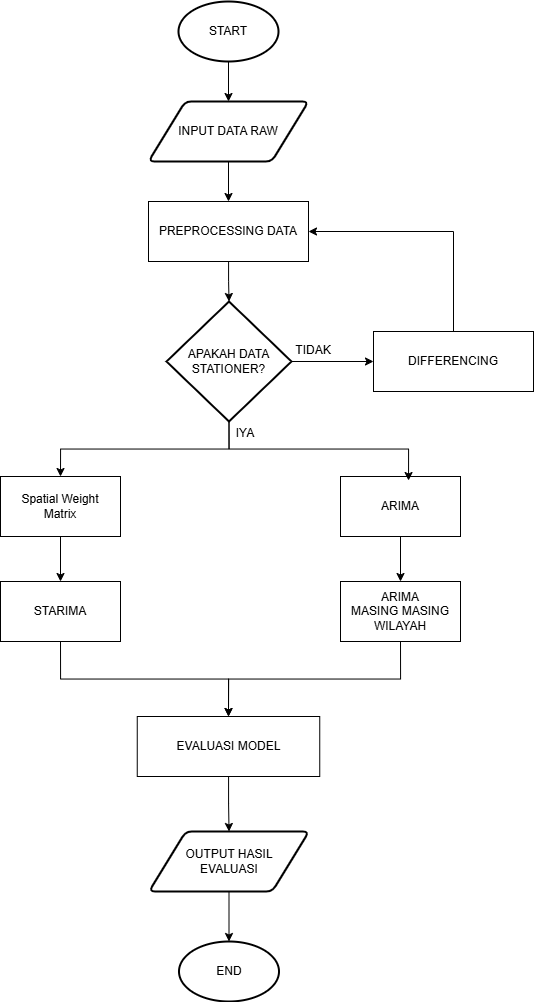

The diagram above was exported from draw.io. Its source (the exported page's mxGraphModel, read from the mxfile embedded in the PNG):
<mxGraphModel dx="2109" dy="1212" grid="1" gridSize="10" guides="1" tooltips="1" connect="1" arrows="1" fold="1" page="1" pageScale="1" pageWidth="850" pageHeight="1100" math="0" shadow="0">
  <root>
    <mxCell id="ayio7AzJ7tVLLh5N4-K0-0" />
    <mxCell id="ayio7AzJ7tVLLh5N4-K0-1" parent="ayio7AzJ7tVLLh5N4-K0-0" />
    <mxCell id="ayio7AzJ7tVLLh5N4-K0-2" edge="1" parent="ayio7AzJ7tVLLh5N4-K0-1" source="ayio7AzJ7tVLLh5N4-K0-3" style="edgeStyle=orthogonalEdgeStyle;rounded=0;orthogonalLoop=1;jettySize=auto;html=1;" target="ayio7AzJ7tVLLh5N4-K0-5" value="">
      <mxGeometry relative="1" as="geometry" />
    </mxCell>
    <mxCell id="ayio7AzJ7tVLLh5N4-K0-3" parent="ayio7AzJ7tVLLh5N4-K0-1" style="strokeWidth=2;html=1;shape=mxgraph.flowchart.start_1;whiteSpace=wrap;" value="START" vertex="1">
      <mxGeometry height="60" width="100" x="378" y="20" as="geometry" />
    </mxCell>
    <mxCell id="ayio7AzJ7tVLLh5N4-K0-4" edge="1" parent="ayio7AzJ7tVLLh5N4-K0-1" source="ayio7AzJ7tVLLh5N4-K0-5" style="edgeStyle=orthogonalEdgeStyle;rounded=0;orthogonalLoop=1;jettySize=auto;html=1;" target="ayio7AzJ7tVLLh5N4-K0-7" value="">
      <mxGeometry relative="1" as="geometry" />
    </mxCell>
    <mxCell id="ayio7AzJ7tVLLh5N4-K0-5" parent="ayio7AzJ7tVLLh5N4-K0-1" style="shape=parallelogram;html=1;strokeWidth=2;perimeter=parallelogramPerimeter;whiteSpace=wrap;rounded=1;arcSize=12;size=0.23;" value="INPUT DATA RAW" vertex="1">
      <mxGeometry height="60" width="160" x="348" y="120" as="geometry" />
    </mxCell>
    <mxCell id="ayio7AzJ7tVLLh5N4-K0-6" edge="1" parent="ayio7AzJ7tVLLh5N4-K0-1" source="ayio7AzJ7tVLLh5N4-K0-7" style="edgeStyle=orthogonalEdgeStyle;rounded=0;orthogonalLoop=1;jettySize=auto;html=1;" target="ayio7AzJ7tVLLh5N4-K0-12" value="">
      <mxGeometry relative="1" as="geometry" />
    </mxCell>
    <mxCell id="ayio7AzJ7tVLLh5N4-K0-7" parent="ayio7AzJ7tVLLh5N4-K0-1" style="rounded=0;whiteSpace=wrap;html=1;" value="PREPROCESSING DATA" vertex="1">
      <mxGeometry height="60" width="160" x="348" y="220" as="geometry" />
    </mxCell>
    <mxCell id="ayio7AzJ7tVLLh5N4-K0-8" edge="1" parent="ayio7AzJ7tVLLh5N4-K0-1" source="ayio7AzJ7tVLLh5N4-K0-12" style="edgeStyle=orthogonalEdgeStyle;rounded=0;orthogonalLoop=1;jettySize=auto;html=1;" target="ayio7AzJ7tVLLh5N4-K0-14" value="">
      <mxGeometry relative="1" as="geometry" />
    </mxCell>
    <mxCell id="ifoJzZx0sXHCHLDHT-nW-2" edge="1" parent="ayio7AzJ7tVLLh5N4-K0-1" source="ayio7AzJ7tVLLh5N4-K0-12" style="edgeStyle=orthogonalEdgeStyle;rounded=0;orthogonalLoop=1;jettySize=auto;html=1;exitX=0.5;exitY=1;exitDx=0;exitDy=0;exitPerimeter=0;entryX=0.5;entryY=0;entryDx=0;entryDy=0;" target="ifoJzZx0sXHCHLDHT-nW-0">
      <mxGeometry relative="1" as="geometry" />
    </mxCell>
    <mxCell id="ayio7AzJ7tVLLh5N4-K0-12" parent="ayio7AzJ7tVLLh5N4-K0-1" style="strokeWidth=2;html=1;shape=mxgraph.flowchart.decision;whiteSpace=wrap;" value="APAKAH DATA&lt;br&gt;STATIONER?" vertex="1">
      <mxGeometry height="120" width="125" x="366" y="320" as="geometry" />
    </mxCell>
    <mxCell id="ayio7AzJ7tVLLh5N4-K0-13" edge="1" parent="ayio7AzJ7tVLLh5N4-K0-1" source="ayio7AzJ7tVLLh5N4-K0-14" style="edgeStyle=orthogonalEdgeStyle;rounded=0;orthogonalLoop=1;jettySize=auto;html=1;exitX=0.5;exitY=0;exitDx=0;exitDy=0;entryX=1;entryY=0.5;entryDx=0;entryDy=0;" target="ayio7AzJ7tVLLh5N4-K0-7">
      <mxGeometry relative="1" as="geometry" />
    </mxCell>
    <mxCell id="ayio7AzJ7tVLLh5N4-K0-14" parent="ayio7AzJ7tVLLh5N4-K0-1" style="rounded=0;whiteSpace=wrap;html=1;" value="DIFFERENCING" vertex="1">
      <mxGeometry height="60" width="160" x="573" y="350" as="geometry" />
    </mxCell>
    <mxCell id="ayio7AzJ7tVLLh5N4-K0-21" edge="1" parent="ayio7AzJ7tVLLh5N4-K0-1" source="ayio7AzJ7tVLLh5N4-K0-22" style="edgeStyle=orthogonalEdgeStyle;rounded=0;orthogonalLoop=1;jettySize=auto;html=1;" target="ayio7AzJ7tVLLh5N4-K0-35" value="">
      <mxGeometry relative="1" as="geometry" />
    </mxCell>
    <mxCell id="ayio7AzJ7tVLLh5N4-K0-22" parent="ayio7AzJ7tVLLh5N4-K0-1" style="rounded=0;whiteSpace=wrap;html=1;" value="ARIMA" vertex="1">
      <mxGeometry height="60" width="120" x="540" y="495" as="geometry" />
    </mxCell>
    <mxCell id="ayio7AzJ7tVLLh5N4-K0-29" edge="1" parent="ayio7AzJ7tVLLh5N4-K0-1" source="ayio7AzJ7tVLLh5N4-K0-30" style="edgeStyle=orthogonalEdgeStyle;rounded=0;orthogonalLoop=1;jettySize=auto;html=1;" target="ayio7AzJ7tVLLh5N4-K0-32" value="">
      <mxGeometry relative="1" as="geometry" />
    </mxCell>
    <mxCell id="ayio7AzJ7tVLLh5N4-K0-30" parent="ayio7AzJ7tVLLh5N4-K0-1" style="rounded=0;whiteSpace=wrap;html=1;" value="EVALUASI MODEL" vertex="1">
      <mxGeometry height="60" width="182.5" x="336.75" y="735" as="geometry" />
    </mxCell>
    <mxCell id="ayio7AzJ7tVLLh5N4-K0-31" edge="1" parent="ayio7AzJ7tVLLh5N4-K0-1" source="ayio7AzJ7tVLLh5N4-K0-32" style="edgeStyle=orthogonalEdgeStyle;rounded=0;orthogonalLoop=1;jettySize=auto;html=1;" target="ayio7AzJ7tVLLh5N4-K0-33" value="">
      <mxGeometry relative="1" as="geometry" />
    </mxCell>
    <mxCell id="ayio7AzJ7tVLLh5N4-K0-32" parent="ayio7AzJ7tVLLh5N4-K0-1" style="shape=parallelogram;html=1;strokeWidth=2;perimeter=parallelogramPerimeter;whiteSpace=wrap;rounded=1;arcSize=12;size=0.23;" value="OUTPUT HASIL&lt;br&gt;EVALUASI" vertex="1">
      <mxGeometry height="60" width="160" x="348.5" y="850" as="geometry" />
    </mxCell>
    <mxCell id="ayio7AzJ7tVLLh5N4-K0-33" parent="ayio7AzJ7tVLLh5N4-K0-1" style="strokeWidth=2;html=1;shape=mxgraph.flowchart.start_1;whiteSpace=wrap;" value="END" vertex="1">
      <mxGeometry height="60" width="100" x="378.5" y="960" as="geometry" />
    </mxCell>
    <mxCell id="ayio7AzJ7tVLLh5N4-K0-34" edge="1" parent="ayio7AzJ7tVLLh5N4-K0-1" source="ayio7AzJ7tVLLh5N4-K0-35" style="edgeStyle=orthogonalEdgeStyle;rounded=0;orthogonalLoop=1;jettySize=auto;html=1;exitX=0.5;exitY=1;exitDx=0;exitDy=0;entryX=0.5;entryY=0;entryDx=0;entryDy=0;" target="ayio7AzJ7tVLLh5N4-K0-30">
      <mxGeometry relative="1" as="geometry" />
    </mxCell>
    <mxCell id="ayio7AzJ7tVLLh5N4-K0-35" parent="ayio7AzJ7tVLLh5N4-K0-1" style="rounded=0;whiteSpace=wrap;html=1;" value="ARIMA&lt;br&gt;MASING MASING&lt;br&gt;WILAYAH" vertex="1">
      <mxGeometry height="60" width="120" x="540" y="600" as="geometry" />
    </mxCell>
    <mxCell id="ayio7AzJ7tVLLh5N4-K0-36" parent="ayio7AzJ7tVLLh5N4-K0-1" style="text;html=1;align=center;verticalAlign=middle;whiteSpace=wrap;rounded=0;" value="TIDAK" vertex="1">
      <mxGeometry height="30" width="60" x="483" y="354" as="geometry" />
    </mxCell>
    <mxCell id="ayio7AzJ7tVLLh5N4-K0-37" parent="ayio7AzJ7tVLLh5N4-K0-1" style="text;html=1;align=center;verticalAlign=middle;whiteSpace=wrap;rounded=0;" value="IYA" vertex="1">
      <mxGeometry height="30" width="60" x="415" y="437" as="geometry" />
    </mxCell>
    <mxCell id="ayio7AzJ7tVLLh5N4-K0-38" edge="1" parent="ayio7AzJ7tVLLh5N4-K0-1" source="ayio7AzJ7tVLLh5N4-K0-12" style="edgeStyle=orthogonalEdgeStyle;rounded=0;orthogonalLoop=1;jettySize=auto;html=1;exitX=0.5;exitY=1;exitDx=0;exitDy=0;exitPerimeter=0;entryX=0.567;entryY=0.067;entryDx=0;entryDy=0;entryPerimeter=0;" target="ayio7AzJ7tVLLh5N4-K0-22">
      <mxGeometry relative="1" as="geometry" />
    </mxCell>
    <mxCell id="ifoJzZx0sXHCHLDHT-nW-3" edge="1" parent="ayio7AzJ7tVLLh5N4-K0-1" source="ifoJzZx0sXHCHLDHT-nW-0" style="edgeStyle=orthogonalEdgeStyle;rounded=0;orthogonalLoop=1;jettySize=auto;html=1;" target="ifoJzZx0sXHCHLDHT-nW-1" value="">
      <mxGeometry relative="1" as="geometry" />
    </mxCell>
    <mxCell id="ifoJzZx0sXHCHLDHT-nW-0" parent="ayio7AzJ7tVLLh5N4-K0-1" style="rounded=0;whiteSpace=wrap;html=1;" value="Spatial Weight&lt;br&gt;Matrix" vertex="1">
      <mxGeometry height="60" width="120" x="200" y="495" as="geometry" />
    </mxCell>
    <mxCell id="ifoJzZx0sXHCHLDHT-nW-4" edge="1" parent="ayio7AzJ7tVLLh5N4-K0-1" source="ifoJzZx0sXHCHLDHT-nW-1" style="edgeStyle=orthogonalEdgeStyle;rounded=0;orthogonalLoop=1;jettySize=auto;html=1;exitX=0.5;exitY=1;exitDx=0;exitDy=0;entryX=0.5;entryY=0;entryDx=0;entryDy=0;" target="ayio7AzJ7tVLLh5N4-K0-30">
      <mxGeometry relative="1" as="geometry" />
    </mxCell>
    <mxCell id="ifoJzZx0sXHCHLDHT-nW-1" parent="ayio7AzJ7tVLLh5N4-K0-1" style="rounded=0;whiteSpace=wrap;html=1;" value="STARIMA" vertex="1">
      <mxGeometry height="60" width="120" x="200" y="600" as="geometry" />
    </mxCell>
  </root>
</mxGraphModel>